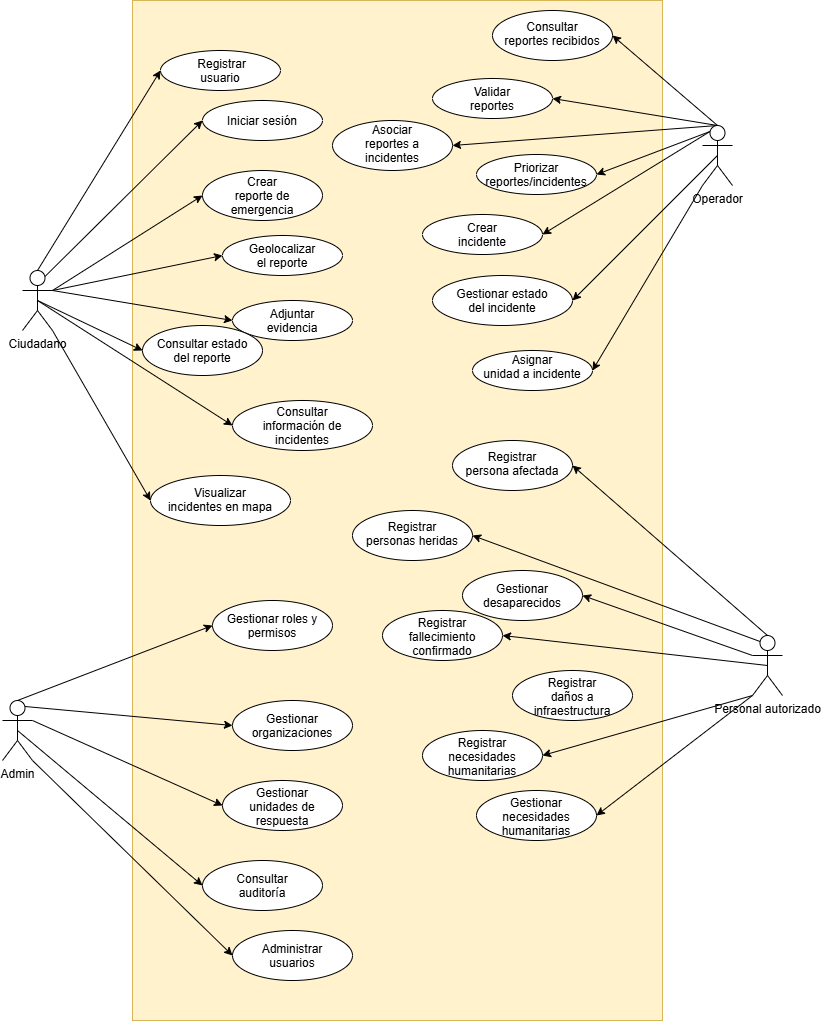

The diagram above was exported from draw.io. Its source (the exported page's mxGraphModel, read from the mxfile embedded in the PNG):
<mxGraphModel dx="1873" dy="1105" grid="1" gridSize="10" guides="1" tooltips="1" connect="1" arrows="1" fold="1" page="1" pageScale="1" pageWidth="827" pageHeight="1169" math="0" shadow="0">
  <root>
    <mxCell id="0" />
    <mxCell id="1" parent="0" />
    <mxCell id="1PN0-tIrfwR-9GUp4ryi-1" parent="1" style="rounded=0;whiteSpace=wrap;html=1;fillColor=#fff2cc;strokeColor=#d6b656;" value="" vertex="1">
      <mxGeometry height="1020" width="530" x="140" as="geometry" />
    </mxCell>
    <mxCell id="1PN0-tIrfwR-9GUp4ryi-4" parent="1" style="ellipse;whiteSpace=wrap;html=1;shapeInside=1;" value="&amp;nbsp;Registrar usuario" vertex="1">
      <mxGeometry height="40" width="120" x="168" y="50" as="geometry" />
    </mxCell>
    <mxCell id="1PN0-tIrfwR-9GUp4ryi-5" parent="1" style="ellipse;whiteSpace=wrap;html=1;shapeInside=1;" value="Iniciar sesión" vertex="1">
      <mxGeometry height="40" width="120" x="210" y="100" as="geometry" />
    </mxCell>
    <mxCell id="1PN0-tIrfwR-9GUp4ryi-6" parent="1" style="ellipse;whiteSpace=wrap;html=1;shapeInside=1;" value="Geolocalizar el reporte" vertex="1">
      <mxGeometry height="40" width="120" x="230" y="235" as="geometry" />
    </mxCell>
    <mxCell id="1PN0-tIrfwR-9GUp4ryi-7" parent="1" style="ellipse;whiteSpace=wrap;html=1;shapeInside=1;" value="Crear reporte de emergencia" vertex="1">
      <mxGeometry height="50" width="120" x="210" y="170" as="geometry" />
    </mxCell>
    <mxCell id="1PN0-tIrfwR-9GUp4ryi-8" parent="1" style="ellipse;whiteSpace=wrap;html=1;shapeInside=1;" value="Adjuntar evidencia" vertex="1">
      <mxGeometry height="40" width="120" x="240" y="300" as="geometry" />
    </mxCell>
    <mxCell id="1PN0-tIrfwR-9GUp4ryi-9" parent="1" style="ellipse;whiteSpace=wrap;html=1;shapeInside=1;" value="Consultar estado del reporte" vertex="1">
      <mxGeometry height="50" width="120" x="150" y="325" as="geometry" />
    </mxCell>
    <mxCell id="1PN0-tIrfwR-9GUp4ryi-10" parent="1" style="ellipse;whiteSpace=wrap;html=1;shapeInside=1;" value="Consultar información de incidentes" vertex="1">
      <mxGeometry height="50" width="140" x="240" y="400" as="geometry" />
    </mxCell>
    <mxCell id="1PN0-tIrfwR-9GUp4ryi-11" parent="1" style="ellipse;whiteSpace=wrap;html=1;shapeInside=1;" value="Visualizar incidentes en mapa" vertex="1">
      <mxGeometry height="50" width="140" x="158" y="475" as="geometry" />
    </mxCell>
    <mxCell id="1PN0-tIrfwR-9GUp4ryi-18" edge="1" parent="1" source="1PN0-tIrfwR-9GUp4ryi-12" style="rounded=0;orthogonalLoop=1;jettySize=auto;html=1;exitX=0.5;exitY=0;exitDx=0;exitDy=0;exitPerimeter=0;entryX=0;entryY=0.5;entryDx=0;entryDy=0;" target="1PN0-tIrfwR-9GUp4ryi-4">
      <mxGeometry relative="1" as="geometry" />
    </mxCell>
    <mxCell id="1PN0-tIrfwR-9GUp4ryi-19" edge="1" parent="1" source="1PN0-tIrfwR-9GUp4ryi-12" style="rounded=0;orthogonalLoop=1;jettySize=auto;html=1;exitX=0.75;exitY=0.1;exitDx=0;exitDy=0;exitPerimeter=0;entryX=0;entryY=0.5;entryDx=0;entryDy=0;" target="1PN0-tIrfwR-9GUp4ryi-5">
      <mxGeometry relative="1" as="geometry" />
    </mxCell>
    <mxCell id="1PN0-tIrfwR-9GUp4ryi-20" edge="1" parent="1" source="1PN0-tIrfwR-9GUp4ryi-12" style="rounded=0;orthogonalLoop=1;jettySize=auto;html=1;exitX=1;exitY=0.3333333333333333;exitDx=0;exitDy=0;exitPerimeter=0;entryX=0;entryY=0.5;entryDx=0;entryDy=0;" target="1PN0-tIrfwR-9GUp4ryi-7">
      <mxGeometry relative="1" as="geometry" />
    </mxCell>
    <mxCell id="1PN0-tIrfwR-9GUp4ryi-21" edge="1" parent="1" source="1PN0-tIrfwR-9GUp4ryi-12" style="rounded=0;orthogonalLoop=1;jettySize=auto;html=1;exitX=1;exitY=0.3333333333333333;exitDx=0;exitDy=0;exitPerimeter=0;entryX=0;entryY=0.5;entryDx=0;entryDy=0;" target="1PN0-tIrfwR-9GUp4ryi-6">
      <mxGeometry relative="1" as="geometry" />
    </mxCell>
    <mxCell id="1PN0-tIrfwR-9GUp4ryi-22" edge="1" parent="1" source="1PN0-tIrfwR-9GUp4ryi-12" style="rounded=0;orthogonalLoop=1;jettySize=auto;html=1;exitX=1;exitY=0.3333333333333333;exitDx=0;exitDy=0;exitPerimeter=0;entryX=0;entryY=0.5;entryDx=0;entryDy=0;" target="1PN0-tIrfwR-9GUp4ryi-8">
      <mxGeometry relative="1" as="geometry" />
    </mxCell>
    <mxCell id="1PN0-tIrfwR-9GUp4ryi-23" edge="1" parent="1" source="1PN0-tIrfwR-9GUp4ryi-12" style="rounded=0;orthogonalLoop=1;jettySize=auto;html=1;exitX=0.5;exitY=0.5;exitDx=0;exitDy=0;exitPerimeter=0;entryX=0;entryY=0.5;entryDx=0;entryDy=0;" target="1PN0-tIrfwR-9GUp4ryi-9">
      <mxGeometry relative="1" as="geometry" />
    </mxCell>
    <mxCell id="1PN0-tIrfwR-9GUp4ryi-24" edge="1" parent="1" source="1PN0-tIrfwR-9GUp4ryi-12" style="rounded=0;orthogonalLoop=1;jettySize=auto;html=1;exitX=0.5;exitY=0.5;exitDx=0;exitDy=0;exitPerimeter=0;entryX=0;entryY=0.5;entryDx=0;entryDy=0;" target="1PN0-tIrfwR-9GUp4ryi-10">
      <mxGeometry relative="1" as="geometry" />
    </mxCell>
    <mxCell id="1PN0-tIrfwR-9GUp4ryi-25" edge="1" parent="1" source="1PN0-tIrfwR-9GUp4ryi-12" style="rounded=0;orthogonalLoop=1;jettySize=auto;html=1;exitX=1;exitY=1;exitDx=0;exitDy=0;exitPerimeter=0;entryX=0;entryY=0.5;entryDx=0;entryDy=0;" target="1PN0-tIrfwR-9GUp4ryi-11">
      <mxGeometry relative="1" as="geometry" />
    </mxCell>
    <mxCell id="1PN0-tIrfwR-9GUp4ryi-12" parent="1" style="shape=umlActor;verticalLabelPosition=bottom;verticalAlign=top;html=1;outlineConnect=0;" value="Ciudadano" vertex="1">
      <mxGeometry height="60" width="30" x="30" y="270" as="geometry" />
    </mxCell>
    <mxCell id="1PN0-tIrfwR-9GUp4ryi-29" parent="1" style="ellipse;whiteSpace=wrap;html=1;shapeInside=1;" value="Consultar reportes recibidos" vertex="1">
      <mxGeometry height="50" width="120" x="500" y="10" as="geometry" />
    </mxCell>
    <mxCell id="1PN0-tIrfwR-9GUp4ryi-30" parent="1" style="ellipse;whiteSpace=wrap;html=1;shapeInside=1;" value="Validar reportes" vertex="1">
      <mxGeometry height="40" width="120" x="440" y="78" as="geometry" />
    </mxCell>
    <mxCell id="1PN0-tIrfwR-9GUp4ryi-31" parent="1" style="ellipse;whiteSpace=wrap;html=1;shapeInside=1;" value="Asociar reportes a incidentes" vertex="1">
      <mxGeometry height="50" width="120" x="340" y="120" as="geometry" />
    </mxCell>
    <mxCell id="1PN0-tIrfwR-9GUp4ryi-32" parent="1" style="ellipse;whiteSpace=wrap;html=1;shapeInside=1;" value="Priorizar reportes/incidentes" vertex="1">
      <mxGeometry height="40" width="120" x="484" y="154" as="geometry" />
    </mxCell>
    <mxCell id="1PN0-tIrfwR-9GUp4ryi-33" parent="1" style="ellipse;whiteSpace=wrap;html=1;shapeInside=1;" value="Crear incidente" vertex="1">
      <mxGeometry height="40" width="120" x="430" y="214" as="geometry" />
    </mxCell>
    <mxCell id="1PN0-tIrfwR-9GUp4ryi-34" parent="1" style="ellipse;whiteSpace=wrap;html=1;shapeInside=1;" value="Gestionar estado del incidente" vertex="1">
      <mxGeometry height="50" width="140" x="440" y="275" as="geometry" />
    </mxCell>
    <mxCell id="1PN0-tIrfwR-9GUp4ryi-35" parent="1" style="ellipse;whiteSpace=wrap;html=1;shapeInside=1;" value="Asignar unidad a incidente" vertex="1">
      <mxGeometry height="40" width="120" x="480" y="350" as="geometry" />
    </mxCell>
    <mxCell id="1PN0-tIrfwR-9GUp4ryi-65" edge="1" parent="1" source="1PN0-tIrfwR-9GUp4ryi-36" style="rounded=0;orthogonalLoop=1;jettySize=auto;html=1;exitX=0.5;exitY=0;exitDx=0;exitDy=0;exitPerimeter=0;entryX=1;entryY=0.5;entryDx=0;entryDy=0;" target="1PN0-tIrfwR-9GUp4ryi-29">
      <mxGeometry relative="1" as="geometry" />
    </mxCell>
    <mxCell id="1PN0-tIrfwR-9GUp4ryi-66" edge="1" parent="1" source="1PN0-tIrfwR-9GUp4ryi-36" style="rounded=0;orthogonalLoop=1;jettySize=auto;html=1;exitX=0.5;exitY=0;exitDx=0;exitDy=0;exitPerimeter=0;entryX=1;entryY=0.5;entryDx=0;entryDy=0;" target="1PN0-tIrfwR-9GUp4ryi-30">
      <mxGeometry relative="1" as="geometry" />
    </mxCell>
    <mxCell id="1PN0-tIrfwR-9GUp4ryi-67" edge="1" parent="1" source="1PN0-tIrfwR-9GUp4ryi-36" style="rounded=0;orthogonalLoop=1;jettySize=auto;html=1;exitX=0.5;exitY=0;exitDx=0;exitDy=0;exitPerimeter=0;entryX=1;entryY=0.5;entryDx=0;entryDy=0;" target="1PN0-tIrfwR-9GUp4ryi-31">
      <mxGeometry relative="1" as="geometry" />
    </mxCell>
    <mxCell id="1PN0-tIrfwR-9GUp4ryi-68" edge="1" parent="1" source="1PN0-tIrfwR-9GUp4ryi-36" style="rounded=0;orthogonalLoop=1;jettySize=auto;html=1;exitX=0.25;exitY=0.1;exitDx=0;exitDy=0;exitPerimeter=0;entryX=1;entryY=0.5;entryDx=0;entryDy=0;" target="1PN0-tIrfwR-9GUp4ryi-32">
      <mxGeometry relative="1" as="geometry" />
    </mxCell>
    <mxCell id="1PN0-tIrfwR-9GUp4ryi-69" edge="1" parent="1" source="1PN0-tIrfwR-9GUp4ryi-36" style="rounded=0;orthogonalLoop=1;jettySize=auto;html=1;exitX=0.25;exitY=0.1;exitDx=0;exitDy=0;exitPerimeter=0;entryX=1;entryY=0.5;entryDx=0;entryDy=0;" target="1PN0-tIrfwR-9GUp4ryi-33">
      <mxGeometry relative="1" as="geometry" />
    </mxCell>
    <mxCell id="1PN0-tIrfwR-9GUp4ryi-70" edge="1" parent="1" source="1PN0-tIrfwR-9GUp4ryi-36" style="rounded=0;orthogonalLoop=1;jettySize=auto;html=1;exitX=0.5;exitY=0.5;exitDx=0;exitDy=0;exitPerimeter=0;entryX=1;entryY=0.5;entryDx=0;entryDy=0;" target="1PN0-tIrfwR-9GUp4ryi-34">
      <mxGeometry relative="1" as="geometry" />
    </mxCell>
    <mxCell id="1PN0-tIrfwR-9GUp4ryi-71" edge="1" parent="1" source="1PN0-tIrfwR-9GUp4ryi-36" style="rounded=0;orthogonalLoop=1;jettySize=auto;html=1;exitX=0;exitY=1;exitDx=0;exitDy=0;exitPerimeter=0;entryX=1;entryY=0.5;entryDx=0;entryDy=0;" target="1PN0-tIrfwR-9GUp4ryi-35">
      <mxGeometry relative="1" as="geometry" />
    </mxCell>
    <mxCell id="1PN0-tIrfwR-9GUp4ryi-36" parent="1" style="shape=umlActor;verticalLabelPosition=bottom;verticalAlign=top;html=1;outlineConnect=0;" value="Operador" vertex="1">
      <mxGeometry height="60" width="30" x="710" y="125" as="geometry" />
    </mxCell>
    <mxCell id="1PN0-tIrfwR-9GUp4ryi-72" edge="1" parent="1" source="1PN0-tIrfwR-9GUp4ryi-50" style="rounded=0;orthogonalLoop=1;jettySize=auto;html=1;exitX=0.5;exitY=0;exitDx=0;exitDy=0;exitPerimeter=0;entryX=1;entryY=0.5;entryDx=0;entryDy=0;" target="1PN0-tIrfwR-9GUp4ryi-51">
      <mxGeometry relative="1" as="geometry" />
    </mxCell>
    <mxCell id="1PN0-tIrfwR-9GUp4ryi-73" edge="1" parent="1" source="1PN0-tIrfwR-9GUp4ryi-50" style="rounded=0;orthogonalLoop=1;jettySize=auto;html=1;exitX=0.25;exitY=0.1;exitDx=0;exitDy=0;exitPerimeter=0;entryX=1;entryY=0.5;entryDx=0;entryDy=0;" target="1PN0-tIrfwR-9GUp4ryi-53">
      <mxGeometry relative="1" as="geometry" />
    </mxCell>
    <mxCell id="1PN0-tIrfwR-9GUp4ryi-74" edge="1" parent="1" source="1PN0-tIrfwR-9GUp4ryi-50" style="rounded=0;orthogonalLoop=1;jettySize=auto;html=1;exitX=0;exitY=0.3333333333333333;exitDx=0;exitDy=0;exitPerimeter=0;entryX=1;entryY=0.5;entryDx=0;entryDy=0;" target="1PN0-tIrfwR-9GUp4ryi-52">
      <mxGeometry relative="1" as="geometry" />
    </mxCell>
    <mxCell id="1PN0-tIrfwR-9GUp4ryi-75" edge="1" parent="1" source="1PN0-tIrfwR-9GUp4ryi-50" style="rounded=0;orthogonalLoop=1;jettySize=auto;html=1;exitX=0.5;exitY=0.5;exitDx=0;exitDy=0;exitPerimeter=0;entryX=1;entryY=0.5;entryDx=0;entryDy=0;" target="1PN0-tIrfwR-9GUp4ryi-54">
      <mxGeometry relative="1" as="geometry" />
    </mxCell>
    <mxCell id="1PN0-tIrfwR-9GUp4ryi-76" edge="1" parent="1" source="1PN0-tIrfwR-9GUp4ryi-50" style="rounded=0;orthogonalLoop=1;jettySize=auto;html=1;exitX=0;exitY=1;exitDx=0;exitDy=0;exitPerimeter=0;entryX=1;entryY=0.5;entryDx=0;entryDy=0;" target="1PN0-tIrfwR-9GUp4ryi-56">
      <mxGeometry relative="1" as="geometry" />
    </mxCell>
    <mxCell id="1PN0-tIrfwR-9GUp4ryi-77" edge="1" parent="1" source="1PN0-tIrfwR-9GUp4ryi-50" style="rounded=0;orthogonalLoop=1;jettySize=auto;html=1;exitX=0;exitY=1;exitDx=0;exitDy=0;exitPerimeter=0;entryX=1;entryY=0.5;entryDx=0;entryDy=0;" target="1PN0-tIrfwR-9GUp4ryi-57">
      <mxGeometry relative="1" as="geometry" />
    </mxCell>
    <mxCell id="1PN0-tIrfwR-9GUp4ryi-50" parent="1" style="shape=umlActor;verticalLabelPosition=bottom;verticalAlign=top;html=1;outlineConnect=0;" value="Personal autorizado" vertex="1">
      <mxGeometry height="60" width="30" x="760" y="635" as="geometry" />
    </mxCell>
    <mxCell id="1PN0-tIrfwR-9GUp4ryi-51" parent="1" style="ellipse;whiteSpace=wrap;html=1;shapeInside=1;" value="Registrar persona afectada" vertex="1">
      <mxGeometry height="50" width="120" x="460" y="440" as="geometry" />
    </mxCell>
    <mxCell id="1PN0-tIrfwR-9GUp4ryi-52" parent="1" style="ellipse;whiteSpace=wrap;html=1;shapeInside=1;" value="Gestionar desaparecidos" vertex="1">
      <mxGeometry height="50" width="120" x="470" y="570" as="geometry" />
    </mxCell>
    <mxCell id="1PN0-tIrfwR-9GUp4ryi-53" parent="1" style="ellipse;whiteSpace=wrap;html=1;shapeInside=1;" value="Registrar personas heridas" vertex="1">
      <mxGeometry height="50" width="120" x="360" y="510" as="geometry" />
    </mxCell>
    <mxCell id="1PN0-tIrfwR-9GUp4ryi-54" parent="1" style="ellipse;whiteSpace=wrap;html=1;shapeInside=1;" value="Registrar fallecimiento confirmado" vertex="1">
      <mxGeometry height="50" width="120" x="390" y="610" as="geometry" />
    </mxCell>
    <mxCell id="1PN0-tIrfwR-9GUp4ryi-55" parent="1" style="ellipse;whiteSpace=wrap;html=1;shapeInside=1;" value="Registrar daños a infraestructura" vertex="1">
      <mxGeometry height="50" width="120" x="520" y="670" as="geometry" />
    </mxCell>
    <mxCell id="1PN0-tIrfwR-9GUp4ryi-56" parent="1" style="ellipse;whiteSpace=wrap;html=1;shapeInside=1;" value="Registrar necesidades humanitarias" vertex="1">
      <mxGeometry height="50" width="120" x="430" y="730" as="geometry" />
    </mxCell>
    <mxCell id="1PN0-tIrfwR-9GUp4ryi-57" parent="1" style="ellipse;whiteSpace=wrap;html=1;shapeInside=1;" value="Gestionar necesidades humanitarias" vertex="1">
      <mxGeometry height="50" width="120" x="484" y="790" as="geometry" />
    </mxCell>
    <mxCell id="1PN0-tIrfwR-9GUp4ryi-85" parent="1" style="ellipse;whiteSpace=wrap;html=1;shapeInside=1;" value="Gestionar roles y permisos" vertex="1">
      <mxGeometry height="50" width="120" x="220" y="600" as="geometry" />
    </mxCell>
    <mxCell id="1PN0-tIrfwR-9GUp4ryi-86" parent="1" style="ellipse;whiteSpace=wrap;html=1;shapeInside=1;" value="Gestionar organizaciones" vertex="1">
      <mxGeometry height="50" width="120" x="240" y="700" as="geometry" />
    </mxCell>
    <mxCell id="1PN0-tIrfwR-9GUp4ryi-87" parent="1" style="ellipse;whiteSpace=wrap;html=1;shapeInside=1;" value="Gestionar unidades de respuesta" vertex="1">
      <mxGeometry height="50" width="120" x="230" y="780" as="geometry" />
    </mxCell>
    <mxCell id="1PN0-tIrfwR-9GUp4ryi-88" parent="1" style="ellipse;whiteSpace=wrap;html=1;shapeInside=1;" value="Consultar auditoría" vertex="1">
      <mxGeometry height="50" width="120" x="210" y="860" as="geometry" />
    </mxCell>
    <mxCell id="1PN0-tIrfwR-9GUp4ryi-89" parent="1" style="ellipse;whiteSpace=wrap;html=1;shapeInside=1;" value="Administrar usuarios" vertex="1">
      <mxGeometry height="50" width="120" x="240" y="930" as="geometry" />
    </mxCell>
    <mxCell id="1PN0-tIrfwR-9GUp4ryi-91" edge="1" parent="1" source="1PN0-tIrfwR-9GUp4ryi-90" style="rounded=0;orthogonalLoop=1;jettySize=auto;html=1;exitX=0.5;exitY=0;exitDx=0;exitDy=0;exitPerimeter=0;entryX=0;entryY=0.5;entryDx=0;entryDy=0;" target="1PN0-tIrfwR-9GUp4ryi-85">
      <mxGeometry relative="1" as="geometry" />
    </mxCell>
    <mxCell id="1PN0-tIrfwR-9GUp4ryi-92" edge="1" parent="1" source="1PN0-tIrfwR-9GUp4ryi-90" style="rounded=0;orthogonalLoop=1;jettySize=auto;html=1;exitX=0.75;exitY=0.1;exitDx=0;exitDy=0;exitPerimeter=0;entryX=0;entryY=0.5;entryDx=0;entryDy=0;" target="1PN0-tIrfwR-9GUp4ryi-86">
      <mxGeometry relative="1" as="geometry" />
    </mxCell>
    <mxCell id="1PN0-tIrfwR-9GUp4ryi-93" edge="1" parent="1" source="1PN0-tIrfwR-9GUp4ryi-90" style="rounded=0;orthogonalLoop=1;jettySize=auto;html=1;exitX=1;exitY=0.3333333333333333;exitDx=0;exitDy=0;exitPerimeter=0;entryX=0;entryY=0.5;entryDx=0;entryDy=0;" target="1PN0-tIrfwR-9GUp4ryi-87">
      <mxGeometry relative="1" as="geometry" />
    </mxCell>
    <mxCell id="1PN0-tIrfwR-9GUp4ryi-94" edge="1" parent="1" source="1PN0-tIrfwR-9GUp4ryi-90" style="rounded=0;orthogonalLoop=1;jettySize=auto;html=1;exitX=0.5;exitY=0.5;exitDx=0;exitDy=0;exitPerimeter=0;entryX=0;entryY=0.5;entryDx=0;entryDy=0;" target="1PN0-tIrfwR-9GUp4ryi-88">
      <mxGeometry relative="1" as="geometry" />
    </mxCell>
    <mxCell id="1PN0-tIrfwR-9GUp4ryi-95" edge="1" parent="1" source="1PN0-tIrfwR-9GUp4ryi-90" style="rounded=0;orthogonalLoop=1;jettySize=auto;html=1;exitX=1;exitY=1;exitDx=0;exitDy=0;exitPerimeter=0;entryX=0;entryY=0.5;entryDx=0;entryDy=0;" target="1PN0-tIrfwR-9GUp4ryi-89">
      <mxGeometry relative="1" as="geometry" />
    </mxCell>
    <mxCell id="1PN0-tIrfwR-9GUp4ryi-90" parent="1" style="shape=umlActor;verticalLabelPosition=bottom;verticalAlign=top;html=1;outlineConnect=0;" value="Admin" vertex="1">
      <mxGeometry height="60" width="30" x="10" y="700" as="geometry" />
    </mxCell>
  </root>
</mxGraphModel>